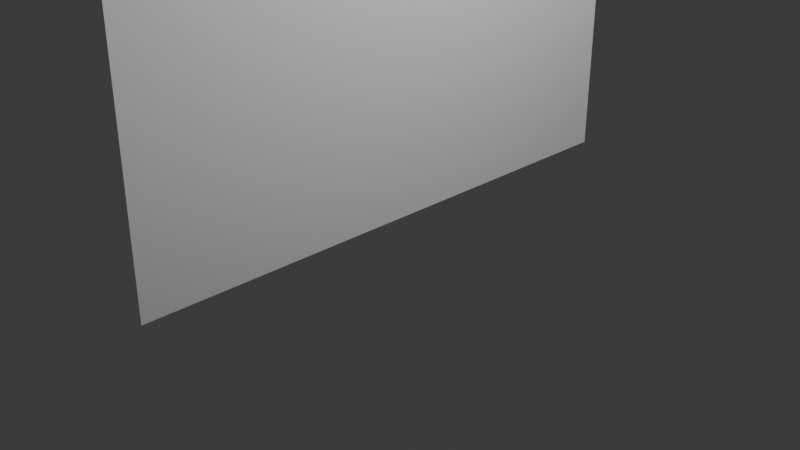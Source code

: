 # Source: 2ScianaOkno_4x4.blend  (saved by Blender 5.2.44; exported with 4.5.12 LTS)
import bpy
from mathutils import Matrix  # noqa: F401  (used for matrix-valued properties, if any)

bpy.ops.wm.read_factory_settings(use_empty=True)
scene = bpy.context.scene
scene.name = 'Scene'

# ---- collections
col_collection = bpy.data.collections.new('Collection'); scene.collection.children.link(col_collection)

# ---- world
world_world = bpy.data.worlds.new('World'); scene.world = world_world
world_world.use_nodes = True; world_world.node_tree.nodes.clear()
_N = world_world.node_tree.nodes; _L = world_world.node_tree.links
n0 = _N.new('ShaderNodeOutputWorld'); n0.name = 'World Output'; n0.location = (200, 100)
n1 = _N.new('ShaderNodeBackground'); n1.name = 'Background'; n1.location = (-200, 100)
n1.inputs[0].default_value = (0.05088, 0.05088, 0.05088, 1.0)
_L.new(n1.outputs[0], n0.inputs[0])
n0.is_active_output = True
world_world.color = (0.05088, 0.05088, 0.05088)
world_world.sun_shadow_jitter_overblur = 0.0

# ---- cameras
cam_camera = bpy.data.cameras.new('Camera')
cam_camera.clip_end = 100.0
cam_camera.ortho_scale = 7.314

# ---- lights
light_light = bpy.data.lights.new('Light', 'POINT')
light_light.energy = 1000.0
light_light.shadow_soft_size = 0.1

# ---- meshes
me_plane = bpy.data.meshes.new('Plane')
me_plane.from_pydata([(-5.0, -3.0, -1.748e-07), (1.0, -3.0, 0.0), (-5.0, 3.0, -1.748e-07), (1.0, 3.0, 0.0), (-4.5, 1.5, -1.748e-07), (-4.5, -1.5, -1.748e-07), (-1.5, -1.5, -8.742e-08), (-1.5, 1.5, -8.742e-08)], [], [(5, 6, 7, 4), (5, 4, 2, 0), (6, 5, 0, 1), (7, 6, 1, 3), (4, 7, 3, 2)])
_uv = me_plane.uv_layers.new(name='UVMap')
_uv.uv.foreach_set('vector', [0.0, 0.0, 1.0, 0.0, 1.0, 1.0, 0.0, 1.0, 0.0, 0.0, 0.0, 1.0, 0.0, 1.0, 0.0, 0.0, 1.0, 0.0, 0.0, 0.0, 0.0, 0.0, 1.0, 0.0, 1.0, 1.0, 1.0, 0.0, 1.0, 0.0, 1.0, 1.0, 0.0, 1.0, 1.0, 1.0, 1.0, 1.0, 0.0, 1.0])
me_plane.update()

# ---- objects
ob_light = bpy.data.objects.new('Light', light_light)
ob_camera = bpy.data.objects.new('Camera', cam_camera)
ob_plane = bpy.data.objects.new('Plane', me_plane)

# ---- transforms, parenting, visibility, modifiers, constraints
ob_light.location = (4.076, 1.005, 5.904)
ob_light.rotation_euler = (0.6503, 0.05522, 1.866)
ob_light.lock_rotations_4d = False
ob_light.empty_display_type = 'ARROWS'
ob_light.color = (0.0, 0.0, 0.0, 0.0)
ob_light.lineart.crease_threshold = 0.0
ob_camera.location = (7.359, -6.926, 4.958)
ob_camera.rotation_euler = (1.109, 0.0, 0.8149)
ob_camera.lock_rotations_4d = False
ob_camera.empty_display_type = 'ARROWS'
ob_camera.color = (0.0, 0.0, 0.0, 0.0)
ob_camera.display_type = 'WIRE'
ob_camera.lineart.crease_threshold = 0.0
ob_plane.location = (0.0, 0.0, 1.0)
ob_plane.rotation_euler = (-0.0, 1.571, 0.0)

# ---- collection membership
col_collection.objects.link(ob_light)
col_collection.objects.link(ob_camera)
col_collection.objects.link(ob_plane)

# ---- scene / render settings (as saved in the file)
scene.camera = ob_camera
scene.frame_start = 1; scene.frame_end = 250; scene.frame_set(1)
scene.render.engine = 'BLENDER_EEVEE_NEXT'
scene.render.bake_bias = 0.0
scene.render.bake_samples = 0
scene.render.compositor_device = 'GPU'
scene.eevee.use_volume_custom_range = False
scene.eevee.fast_gi_thickness_near = 0.1
scene.eevee.fast_gi_thickness_far = 0.0
scene.eevee.ray_tracing_options.screen_trace_thickness = 0.1
bpy.context.view_layer.update()
